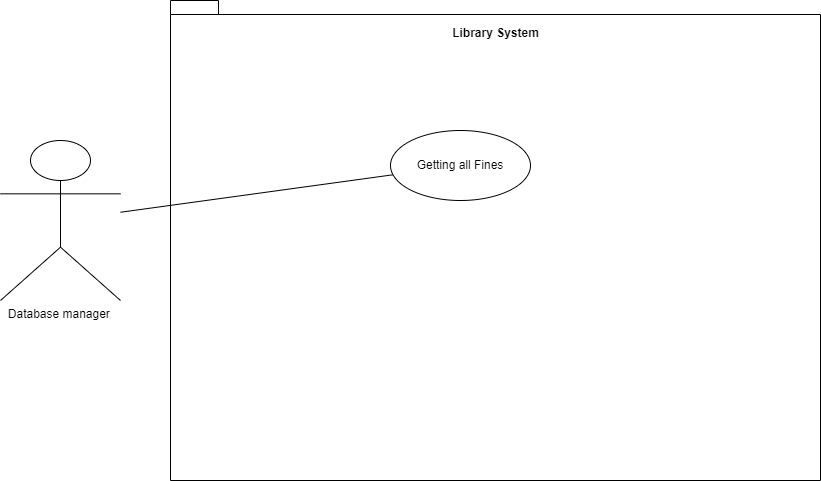

The diagram above was exported from draw.io. Its source (the exported page's mxGraphModel, read from the mxfile embedded in the PNG):
<mxGraphModel dx="1633" dy="758" grid="1" gridSize="10" guides="1" tooltips="1" connect="1" arrows="1" fold="1" page="1" pageScale="1" pageWidth="850" pageHeight="1100" math="0" shadow="0">
  <root>
    <mxCell id="0" />
    <mxCell id="1" parent="0" />
    <mxCell id="WXUy9Tb-qTp6Tu4ZHFu8-1" value="Database manager&amp;nbsp;&lt;br&gt;" style="shape=umlActor;verticalLabelPosition=bottom;verticalAlign=top;html=1;outlineConnect=0;" vertex="1" parent="1">
      <mxGeometry x="20" y="180" width="120" height="160" as="geometry" />
    </mxCell>
    <mxCell id="WXUy9Tb-qTp6Tu4ZHFu8-3" value="" style="shape=folder;fontStyle=1;spacingTop=10;tabWidth=40;tabHeight=14;tabPosition=left;html=1;whiteSpace=wrap;" vertex="1" parent="1">
      <mxGeometry x="190" y="40" width="650" height="480" as="geometry" />
    </mxCell>
    <mxCell id="WXUy9Tb-qTp6Tu4ZHFu8-4" value="Getting all Fines" style="ellipse;whiteSpace=wrap;html=1;" vertex="1" parent="1">
      <mxGeometry x="410" y="170" width="140" height="70" as="geometry" />
    </mxCell>
    <mxCell id="WXUy9Tb-qTp6Tu4ZHFu8-5" value="Library System" style="text;align=center;fontStyle=1;verticalAlign=middle;spacingLeft=3;spacingRight=3;strokeColor=none;rotatable=0;points=[[0,0.5],[1,0.5]];portConstraint=eastwest;html=1;" vertex="1" parent="1">
      <mxGeometry x="475" y="60" width="80" height="26" as="geometry" />
    </mxCell>
    <mxCell id="WXUy9Tb-qTp6Tu4ZHFu8-6" value="" style="endArrow=none;html=1;rounded=0;" edge="1" parent="1" source="WXUy9Tb-qTp6Tu4ZHFu8-1" target="WXUy9Tb-qTp6Tu4ZHFu8-4">
      <mxGeometry width="50" height="50" relative="1" as="geometry">
        <mxPoint x="400" y="320" as="sourcePoint" />
        <mxPoint x="450" y="270" as="targetPoint" />
      </mxGeometry>
    </mxCell>
  </root>
</mxGraphModel>